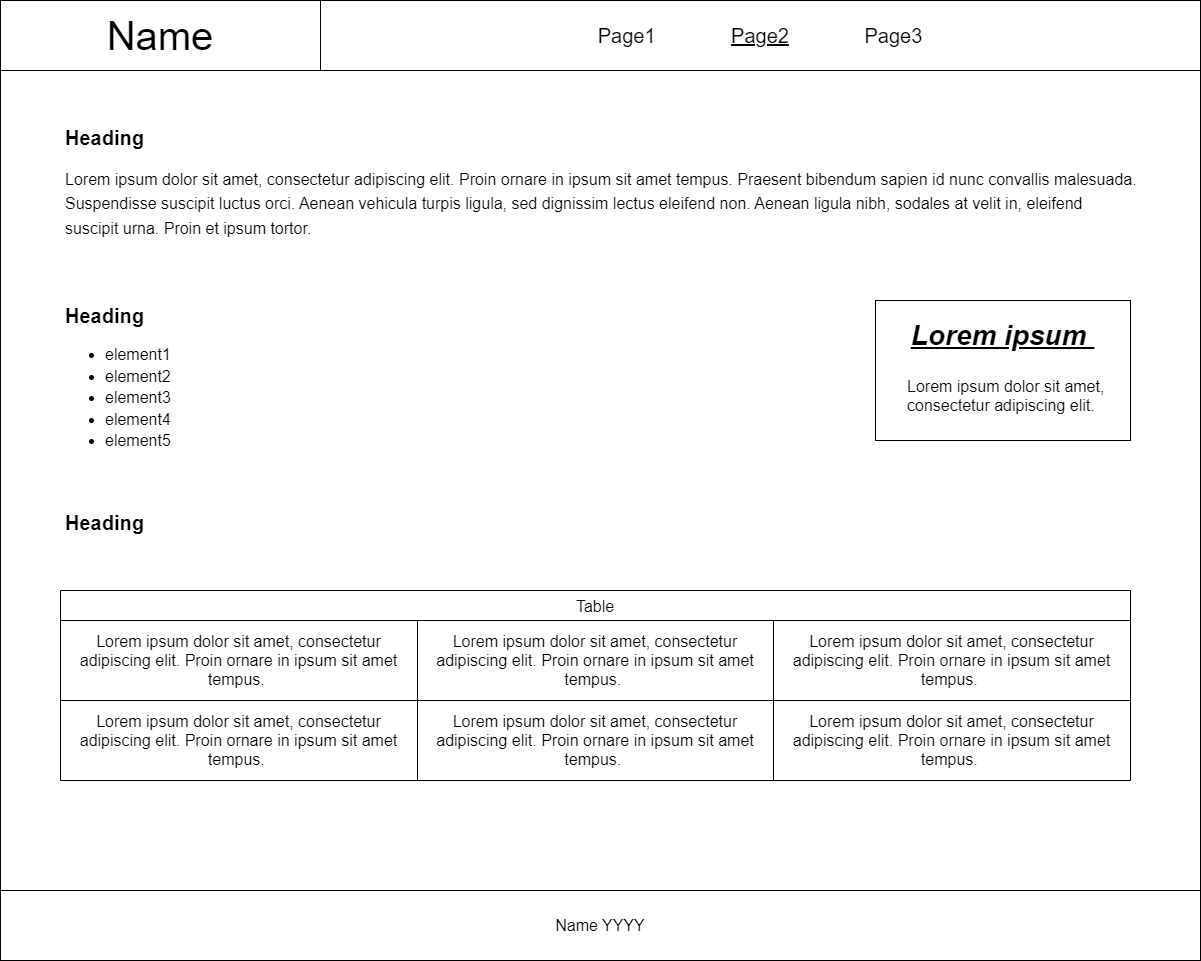

The diagram above was exported from draw.io. Its source (the exported page's mxGraphModel, read from the mxfile embedded in the PNG):
<mxGraphModel dx="1640" dy="1680" grid="1" gridSize="10" guides="1" tooltips="1" connect="1" arrows="1" fold="1" page="1" pageScale="1" pageWidth="827" pageHeight="1169" math="0" shadow="0">
  <root>
    <mxCell id="0" />
    <mxCell id="1" parent="0" />
    <mxCell id="2" value="" style="group" vertex="1" connectable="0" parent="1">
      <mxGeometry x="2080" y="3040" width="1200" height="960" as="geometry" />
    </mxCell>
    <mxCell id="3" value="Page1&lt;span style=&quot;white-space: pre;&quot;&gt; &lt;/span&gt;&lt;span style=&quot;white-space: pre;&quot;&gt; &lt;/span&gt;&lt;span style=&quot;border-color: var(--border-color);&quot;&gt;&lt;u&gt;Page2&lt;/u&gt;&lt;span style=&quot;white-space: pre;&quot;&gt; &lt;/span&gt;&lt;span style=&quot;white-space: pre;&quot;&gt; &lt;/span&gt;&lt;/span&gt;&lt;span style=&quot;border-color: var(--border-color);&quot;&gt;Page3&lt;/span&gt;" style="rounded=0;whiteSpace=wrap;html=1;fontSize=20;" vertex="1" parent="2">
      <mxGeometry x="320" width="880" height="70" as="geometry" />
    </mxCell>
    <mxCell id="4" value="" style="rounded=0;whiteSpace=wrap;html=1;" vertex="1" parent="2">
      <mxGeometry y="70" width="1200" height="820" as="geometry" />
    </mxCell>
    <mxCell id="5" value="&lt;footer style=&quot;font-size: 16px;&quot; class=&quot;footer&quot;&gt;&lt;p class=&quot;footer__text&quot; style=&quot;font-size: 16px;&quot;&gt;Name YYYY&lt;/p&gt;&lt;/footer&gt;" style="rounded=0;whiteSpace=wrap;html=1;fontSize=16;" vertex="1" parent="2">
      <mxGeometry y="890" width="1200" height="70" as="geometry" />
    </mxCell>
    <mxCell id="6" value="Name" style="rounded=0;whiteSpace=wrap;html=1;fontSize=40;" vertex="1" parent="2">
      <mxGeometry width="320" height="70" as="geometry" />
    </mxCell>
    <mxCell id="7" value="&lt;h1 style=&quot;line-height: 90%;&quot;&gt;&lt;font style=&quot;font-size: 20px;&quot;&gt;Heading&lt;/font&gt;&lt;/h1&gt;&lt;h1 style=&quot;line-height: 90%;&quot;&gt;&lt;/h1&gt;&lt;div style=&quot;&quot;&gt;&lt;h1 style=&quot;border-color: var(--border-color); line-height: 21.6px;&quot;&gt;&lt;div style=&quot;border-color: var(--border-color);&quot;&gt;&lt;b style=&quot;font-size: 16px; font-weight: 400;&quot;&gt;Lorem ipsum dolor sit amet, consectetur adipiscing elit. Proin ornare in ipsum sit amet tempus. Praesent bibendum sapien id nunc convallis malesuada. Suspendisse suscipit luctus orci. Aenean vehicula turpis ligula, sed dignissim lectus eleifend non. Aenean ligula nibh, sodales at velit in, eleifend suscipit urna. Proin et ipsum tortor.&lt;/b&gt;&lt;/div&gt;&lt;div style=&quot;border-color: var(--border-color);&quot;&gt;&lt;div style=&quot;font-size: 16px; font-weight: 400; border-color: var(--border-color);&quot;&gt;&lt;br&gt;&lt;/div&gt;&lt;div style=&quot;font-size: 16px; font-weight: 400; border-color: var(--border-color);&quot;&gt;&lt;br&gt;&lt;/div&gt;&lt;div style=&quot;font-size: 16px; font-weight: 400; border-color: var(--border-color);&quot;&gt;&lt;br&gt;&lt;/div&gt;&lt;div style=&quot;border-color: var(--border-color);&quot;&gt;&lt;div style=&quot;border-color: var(--border-color);&quot;&gt;&lt;font style=&quot;font-size: 20px;&quot;&gt;Heading&lt;/font&gt;&lt;/div&gt;&lt;div style=&quot;border-color: var(--border-color);&quot;&gt;&lt;font style=&quot;&quot;&gt;&lt;div style=&quot;font-size: 16px; border-color: var(--border-color); font-weight: 400;&quot;&gt;&lt;ul style=&quot;border-color: var(--border-color);&quot;&gt;&lt;li style=&quot;border-color: var(--border-color);&quot;&gt;element1&lt;/li&gt;&lt;li style=&quot;border-color: var(--border-color);&quot;&gt;element2&lt;/li&gt;&lt;li style=&quot;border-color: var(--border-color);&quot;&gt;element3&lt;/li&gt;&lt;li style=&quot;border-color: var(--border-color);&quot;&gt;element4&lt;/li&gt;&lt;li style=&quot;border-color: var(--border-color);&quot;&gt;element5&lt;/li&gt;&lt;/ul&gt;&lt;/div&gt;&lt;div style=&quot;border-color: var(--border-color);&quot;&gt;&lt;br&gt;&lt;br&gt;&lt;font style=&quot;font-size: 20px;&quot;&gt;Heading&lt;/font&gt;&lt;br style=&quot;border-color: var(--border-color);&quot;&gt;&lt;/div&gt;&lt;/font&gt;&lt;/div&gt;&lt;/div&gt;&lt;/div&gt;&lt;/h1&gt;&lt;/div&gt;" style="text;html=1;strokeColor=none;fillColor=none;spacing=5;spacingTop=-20;whiteSpace=wrap;overflow=hidden;rounded=0;" vertex="1" parent="2">
      <mxGeometry x="60" y="120" width="1080" height="430" as="geometry" />
    </mxCell>
    <mxCell id="8" value="Table" style="shape=table;startSize=30;container=1;collapsible=0;childLayout=tableLayout;strokeColor=default;fontSize=16;" vertex="1" parent="2">
      <mxGeometry x="60" y="590" width="1070" height="190" as="geometry" />
    </mxCell>
    <mxCell id="9" value="" style="shape=tableRow;horizontal=0;startSize=0;swimlaneHead=0;swimlaneBody=0;strokeColor=inherit;top=0;left=0;bottom=0;right=0;collapsible=0;dropTarget=0;fillColor=none;points=[[0,0.5],[1,0.5]];portConstraint=eastwest;fontSize=16;" vertex="1" parent="8">
      <mxGeometry y="30" width="1070" height="80" as="geometry" />
    </mxCell>
    <mxCell id="10" value="Lorem ipsum dolor sit amet, consectetur adipiscing elit. Proin ornare in ipsum sit amet tempus.&amp;nbsp;" style="shape=partialRectangle;html=1;whiteSpace=wrap;connectable=0;strokeColor=inherit;overflow=hidden;fillColor=none;top=0;left=0;bottom=0;right=0;pointerEvents=1;fontSize=16;" vertex="1" parent="9">
      <mxGeometry width="357" height="80" as="geometry">
        <mxRectangle width="357" height="80" as="alternateBounds" />
      </mxGeometry>
    </mxCell>
    <mxCell id="11" value="Lorem ipsum dolor sit amet, consectetur adipiscing elit. Proin ornare in ipsum sit amet tempus.&amp;nbsp;" style="shape=partialRectangle;html=1;whiteSpace=wrap;connectable=0;strokeColor=inherit;overflow=hidden;fillColor=none;top=0;left=0;bottom=0;right=0;pointerEvents=1;fontSize=16;" vertex="1" parent="9">
      <mxGeometry x="357" width="356" height="80" as="geometry">
        <mxRectangle width="356" height="80" as="alternateBounds" />
      </mxGeometry>
    </mxCell>
    <mxCell id="12" value="Lorem ipsum dolor sit amet, consectetur adipiscing elit. Proin ornare in ipsum sit amet tempus.&amp;nbsp;" style="shape=partialRectangle;html=1;whiteSpace=wrap;connectable=0;strokeColor=inherit;overflow=hidden;fillColor=none;top=0;left=0;bottom=0;right=0;pointerEvents=1;fontSize=16;" vertex="1" parent="9">
      <mxGeometry x="713" width="357" height="80" as="geometry">
        <mxRectangle width="357" height="80" as="alternateBounds" />
      </mxGeometry>
    </mxCell>
    <mxCell id="13" value="" style="shape=tableRow;horizontal=0;startSize=0;swimlaneHead=0;swimlaneBody=0;strokeColor=inherit;top=0;left=0;bottom=0;right=0;collapsible=0;dropTarget=0;fillColor=none;points=[[0,0.5],[1,0.5]];portConstraint=eastwest;fontSize=16;" vertex="1" parent="8">
      <mxGeometry y="110" width="1070" height="80" as="geometry" />
    </mxCell>
    <mxCell id="14" value="Lorem ipsum dolor sit amet, consectetur adipiscing elit. Proin ornare in ipsum sit amet tempus.&amp;nbsp;" style="shape=partialRectangle;html=1;whiteSpace=wrap;connectable=0;strokeColor=inherit;overflow=hidden;fillColor=none;top=0;left=0;bottom=0;right=0;pointerEvents=1;fontSize=16;" vertex="1" parent="13">
      <mxGeometry width="357" height="80" as="geometry">
        <mxRectangle width="357" height="80" as="alternateBounds" />
      </mxGeometry>
    </mxCell>
    <mxCell id="15" value="Lorem ipsum dolor sit amet, consectetur adipiscing elit. Proin ornare in ipsum sit amet tempus.&amp;nbsp;" style="shape=partialRectangle;html=1;whiteSpace=wrap;connectable=0;strokeColor=inherit;overflow=hidden;fillColor=none;top=0;left=0;bottom=0;right=0;pointerEvents=1;fontSize=16;" vertex="1" parent="13">
      <mxGeometry x="357" width="356" height="80" as="geometry">
        <mxRectangle width="356" height="80" as="alternateBounds" />
      </mxGeometry>
    </mxCell>
    <mxCell id="16" value="Lorem ipsum dolor sit amet, consectetur adipiscing elit. Proin ornare in ipsum sit amet tempus.&amp;nbsp;" style="shape=partialRectangle;html=1;whiteSpace=wrap;connectable=0;strokeColor=inherit;overflow=hidden;fillColor=none;top=0;left=0;bottom=0;right=0;pointerEvents=1;fontSize=16;" vertex="1" parent="13">
      <mxGeometry x="713" width="357" height="80" as="geometry">
        <mxRectangle width="357" height="80" as="alternateBounds" />
      </mxGeometry>
    </mxCell>
    <mxCell id="17" value="" style="group" vertex="1" connectable="0" parent="2">
      <mxGeometry x="875" y="300" width="255" height="140" as="geometry" />
    </mxCell>
    <mxCell id="18" value="&lt;font style=&quot;&quot;&gt;&lt;i&gt;&lt;font style=&quot;font-size: 28px;&quot;&gt;&lt;u&gt;&lt;b&gt;Lorem ipsum&amp;nbsp;&lt;/b&gt;&lt;/u&gt;&lt;/font&gt;&lt;/i&gt;&lt;br&gt;&lt;br&gt;&lt;/font&gt;" style="rounded=0;whiteSpace=wrap;html=1;fontSize=40;verticalAlign=top;align=center;labelPosition=center;verticalLabelPosition=middle;labelBackgroundColor=default;" vertex="1" parent="17">
      <mxGeometry width="255" height="140" as="geometry" />
    </mxCell>
    <mxCell id="19" value="&lt;span style=&quot;color: rgb(0, 0, 0); font-family: Helvetica; font-size: 16px; font-style: normal; font-variant-ligatures: normal; font-variant-caps: normal; font-weight: 400; letter-spacing: normal; orphans: 2; text-align: center; text-indent: 0px; text-transform: none; widows: 2; word-spacing: 0px; -webkit-text-stroke-width: 0px; background-color: rgb(255, 255, 255); text-decoration-thickness: initial; text-decoration-style: initial; text-decoration-color: initial; float: none; display: inline !important;&quot;&gt;Lorem ipsum dolor sit amet, consectetur adipiscing elit.&lt;/span&gt;" style="text;whiteSpace=wrap;html=1;" vertex="1" parent="17">
      <mxGeometry x="30" y="70" width="210" height="46.66666666666667" as="geometry" />
    </mxCell>
  </root>
</mxGraphModel>